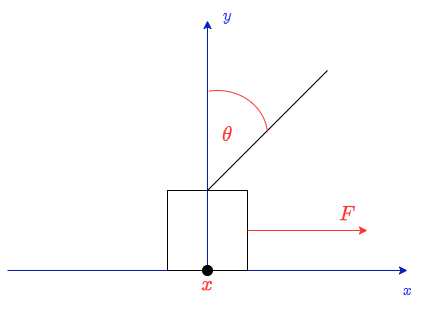

The diagram above was exported from draw.io. Its source (the exported page's mxGraphModel, read from the mxfile embedded in the PNG):
<mxGraphModel dx="913" dy="537" grid="1" gridSize="10" guides="1" tooltips="1" connect="1" arrows="1" fold="1" page="1" pageScale="1" pageWidth="850" pageHeight="1100" math="1" shadow="0">
  <root>
    <mxCell id="0" />
    <mxCell id="1" parent="0" />
    <mxCell id="Swv5S0osbnpG25S3aTg5-3" value="" style="endArrow=classic;html=1;rounded=0;fillColor=#0050ef;strokeColor=#001DBC;" edge="1" parent="1">
      <mxGeometry width="50" height="50" relative="1" as="geometry">
        <mxPoint x="160" y="360" as="sourcePoint" />
        <mxPoint x="560" y="360" as="targetPoint" />
      </mxGeometry>
    </mxCell>
    <mxCell id="Swv5S0osbnpG25S3aTg5-4" value="" style="endArrow=classic;html=1;rounded=0;fillColor=#0050ef;strokeColor=#001DBC;" edge="1" parent="1">
      <mxGeometry width="50" height="50" relative="1" as="geometry">
        <mxPoint x="360" y="360" as="sourcePoint" />
        <mxPoint x="360" y="110" as="targetPoint" />
      </mxGeometry>
    </mxCell>
    <mxCell id="Swv5S0osbnpG25S3aTg5-6" value="$$x$$" style="text;html=1;align=center;verticalAlign=middle;whiteSpace=wrap;rounded=0;fontColor=#3333FF;fontSize=13;" vertex="1" parent="1">
      <mxGeometry x="520" y="360" width="80" height="40" as="geometry" />
    </mxCell>
    <mxCell id="Swv5S0osbnpG25S3aTg5-7" value="$$y$$" style="text;html=1;align=center;verticalAlign=middle;whiteSpace=wrap;rounded=0;fontColor=#3333FF;fontSize=14;" vertex="1" parent="1">
      <mxGeometry x="350" y="90" width="60" height="30" as="geometry" />
    </mxCell>
    <mxCell id="Swv5S0osbnpG25S3aTg5-8" value="" style="whiteSpace=wrap;html=1;aspect=fixed;fillColor=none;" vertex="1" parent="1">
      <mxGeometry x="320" y="280" width="80" height="80" as="geometry" />
    </mxCell>
    <mxCell id="Swv5S0osbnpG25S3aTg5-9" value="$$x$$" style="text;html=1;align=center;verticalAlign=middle;whiteSpace=wrap;rounded=0;fontColor=#FF3333;fontSize=18;" vertex="1" parent="1">
      <mxGeometry x="330" y="360" width="60" height="30" as="geometry" />
    </mxCell>
    <mxCell id="Swv5S0osbnpG25S3aTg5-11" value="" style="endArrow=none;html=1;rounded=0;" edge="1" parent="1">
      <mxGeometry width="50" height="50" relative="1" as="geometry">
        <mxPoint x="360" y="280" as="sourcePoint" />
        <mxPoint x="480" y="160" as="targetPoint" />
      </mxGeometry>
    </mxCell>
    <mxCell id="Swv5S0osbnpG25S3aTg5-12" value="" style="verticalLabelPosition=bottom;verticalAlign=top;html=1;shape=mxgraph.basic.arc;startAngle=0.9713754264756499;endAngle=0.23887729738691837;fontColor=#FF3333;strokeColor=#FF3333;" vertex="1" parent="1">
      <mxGeometry x="320" y="180" width="100" height="90" as="geometry" />
    </mxCell>
    <mxCell id="Swv5S0osbnpG25S3aTg5-13" value="$$\theta$$" style="text;html=1;align=center;verticalAlign=middle;whiteSpace=wrap;rounded=0;fontColor=#FF3333;fontSize=18;" vertex="1" parent="1">
      <mxGeometry x="350" y="210" width="60" height="30" as="geometry" />
    </mxCell>
    <mxCell id="Swv5S0osbnpG25S3aTg5-14" value="" style="endArrow=classic;html=1;rounded=0;fontColor=none;noLabel=1;strokeColor=#FF3333;" edge="1" parent="1">
      <mxGeometry width="50" height="50" relative="1" as="geometry">
        <mxPoint x="400" y="320" as="sourcePoint" />
        <mxPoint x="520" y="320" as="targetPoint" />
      </mxGeometry>
    </mxCell>
    <mxCell id="Swv5S0osbnpG25S3aTg5-15" value="$$F$$" style="text;html=1;align=center;verticalAlign=middle;whiteSpace=wrap;rounded=0;fontColor=#FF3333;fontSize=18;" vertex="1" parent="1">
      <mxGeometry x="470" y="290" width="60" height="30" as="geometry" />
    </mxCell>
    <mxCell id="Swv5S0osbnpG25S3aTg5-16" value="" style="ellipse;whiteSpace=wrap;html=1;aspect=fixed;fillColor=#000000;" vertex="1" parent="1">
      <mxGeometry x="355" y="355" width="10" height="10" as="geometry" />
    </mxCell>
  </root>
</mxGraphModel>